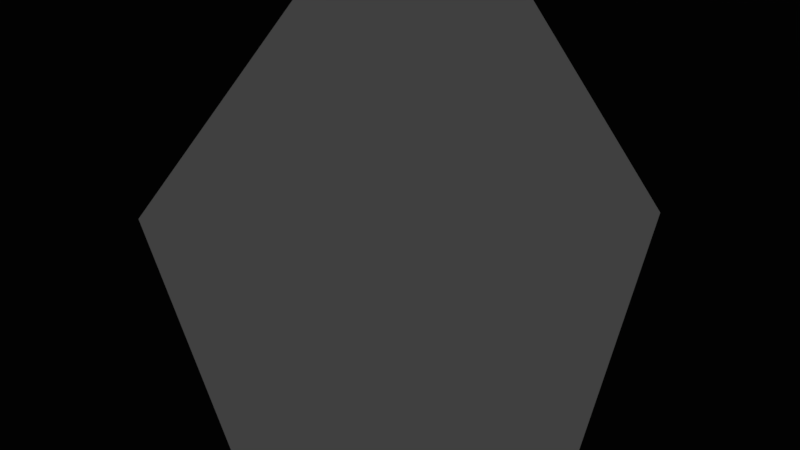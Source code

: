 # Source: sphere.blend  (saved by Blender 2.77.0; exported with 4.5.12 LTS)
import bpy
from mathutils import Matrix  # noqa: F401  (used for matrix-valued properties, if any)

bpy.ops.wm.read_factory_settings(use_empty=True)
scene = bpy.context.scene
scene.name = 'Scene'

# ---- collections
col_collection_1 = bpy.data.collections.new('Collection 1'); scene.collection.children.link(col_collection_1)

# ---- world
world_world = bpy.data.worlds.new('World'); scene.world = world_world
world_world.color = (0.05088, 0.05088, 0.05088)
world_world.use_sun_shadow = False
world_world.sun_shadow_jitter_overblur = 0.0
world_world.cycles.sampling_method = 'MANUAL'

# ---- cameras
cam_camera = bpy.data.cameras.new('Camera')
cam_camera.clip_end = 100.0
cam_camera.lens = 35.0
cam_camera.sensor_width = 32.0
cam_camera.sensor_height = 18.0
cam_camera.ortho_scale = 7.314
cam_camera.dof.focus_distance = 0.0
cam_camera.dof.aperture_fstop = 128.0

# ---- lights
light_lamp = bpy.data.lights.new('Lamp', 'POINT')
light_lamp.transmission_factor = 0.0
light_lamp.cutoff_distance = 30.0
light_lamp.energy = 100.0
light_lamp.shadow_buffer_clip_start = 1.001
light_lamp.shadow_soft_size = 0.1
light_lamp.shadow_maximum_resolution = 0.006
light_lamp.use_absolute_resolution = True

# ---- meshes
me_sphere_001 = bpy.data.meshes.new('Sphere.001')
me_sphere_001.from_pydata([(-38.27, 0.0, 92.39), (-70.71, 0.0, 70.71), (-100.0, 0.0, -4.371e-06), (-70.71, 0.0, -70.71), (-27.06, 27.06, 92.39), (-50.0, 50.0, 70.71), (-65.33, 65.33, 38.27), (-70.71, 70.71, -4.371e-06), (-65.33, 65.33, -38.27), (-50.0, 50.0, -70.71), (-27.06, 27.06, -92.39), (-1.521e-05, 38.27, 92.39), (-1.521e-05, 70.71, 70.71), (-1.521e-05, 92.39, 38.27), (-1.521e-05, 100.0, -4.371e-06), (-1.521e-05, 92.39, -38.27), (-1.521e-05, 70.71, -70.71), (-1.521e-05, 38.27, -92.39), (-2.578e-05, -1.068e-05, 100.0), (27.06, 27.06, 92.39), (50.0, 50.0, 70.71), (65.33, 65.33, 38.27), (70.71, 70.71, -4.371e-06), (65.33, 65.33, -38.27), (50.0, 50.0, -70.71), (27.06, 27.06, -92.39), (38.27, 1.126e-07, 92.39), (70.71, 1.126e-07, 70.71), (92.39, 1.126e-07, 38.27), (100.0, 1.126e-07, -4.371e-06), (92.39, 1.126e-07, -38.27), (70.71, 1.126e-07, -70.71), (38.27, 1.126e-07, -92.39), (27.06, -27.06, 92.39), (50.0, -50.0, 70.71), (65.33, -65.33, 38.27), (70.71, -70.71, -4.371e-06), (65.33, -65.33, -38.27), (50.0, -50.0, -70.71), (27.06, -27.06, -92.39), (-1.521e-05, -38.27, 92.39), (-1.521e-05, -70.71, 70.71), (-1.521e-05, -92.39, 38.27), (-1.521e-05, -100.0, -4.371e-06), (-1.521e-05, -92.39, -38.27), (-1.521e-05, -70.71, -70.71), (-1.521e-05, -38.27, -92.39), (-27.06, -27.06, 92.39), (-50.0, -50.0, 70.71), (-65.33, -65.33, 38.27), (-70.71, -70.71, -4.371e-06), (-65.33, -65.33, -38.27), (-50.0, -50.0, -70.71), (-27.06, -27.06, -92.39), (-92.39, 1.126e-07, 38.27), (-92.39, 1.126e-07, -38.27), (-38.27, 1.126e-07, -92.39), (-1.51e-05, 4.855e-13, -100.0)], [], [(3, 55, 8, 9), (1, 0, 4, 5), (56, 3, 9, 10), (54, 1, 5, 6), (57, 56, 10), (2, 54, 6, 7), (55, 2, 7, 8), (0, 18, 4), (9, 8, 15, 16), (5, 4, 11, 12), (10, 9, 16, 17), (6, 5, 12, 13), (57, 10, 17), (7, 6, 13, 14), (8, 7, 14, 15), (4, 18, 11), (15, 14, 22, 23), (11, 18, 19), (16, 15, 23, 24), (12, 11, 19, 20), (17, 16, 24, 25), (13, 12, 20, 21), (57, 17, 25), (14, 13, 21, 22), (57, 25, 32), (22, 21, 28, 29), (23, 22, 29, 30), (19, 18, 26), (24, 23, 30, 31), (20, 19, 26, 27), (25, 24, 31, 32), (21, 20, 27, 28), (32, 31, 38, 39), (28, 27, 34, 35), (57, 32, 39), (29, 28, 35, 36), (30, 29, 36, 37), (26, 18, 33), (31, 30, 37, 38), (27, 26, 33, 34), (38, 37, 44, 45), (34, 33, 40, 41), (39, 38, 45, 46), (35, 34, 41, 42), (57, 39, 46), (36, 35, 42, 43), (37, 36, 43, 44), (33, 18, 40), (44, 43, 50, 51), (40, 18, 47), (45, 44, 51, 52), (41, 40, 47, 48), (46, 45, 52, 53), (42, 41, 48, 49), (57, 46, 53), (43, 42, 49, 50), (57, 53, 56), (50, 49, 54, 2), (51, 50, 2, 55), (47, 18, 0), (52, 51, 55, 3), (48, 47, 0, 1), (53, 52, 3, 56), (49, 48, 1, 54)])
me_sphere_001.use_remesh_preserve_volume = False
me_sphere_001.use_remesh_preserve_attributes = False
me_sphere_001.use_mirror_vertex_groups = False
me_sphere_001.update()

# ---- objects
ob_sphere = bpy.data.objects.new('Sphere', me_sphere_001)
ob_lamp = bpy.data.objects.new('Lamp', light_lamp)
ob_camera = bpy.data.objects.new('Camera', cam_camera)

# ---- transforms, parenting, visibility, modifiers, constraints
ob_sphere.location = (0.0, 0.0, 0.0)
ob_sphere.lineart.crease_threshold = 0.0
ob_lamp.location = (4.076, 1.005, 5.904)
ob_lamp.rotation_euler = (0.6503, 0.05522, 1.866)
ob_lamp.lock_rotations_4d = False
ob_lamp.empty_display_type = 'ARROWS'
ob_lamp.color = (0.0, 0.0, 0.0, 0.0)
ob_lamp.lineart.crease_threshold = 0.0
ob_camera.location = (7.481, -6.508, 5.344)
ob_camera.rotation_euler = (1.109, 0.01082, 0.8149)
ob_camera.lock_rotations_4d = False
ob_camera.empty_display_type = 'ARROWS'
ob_camera.color = (0.0, 0.0, 0.0, 0.0)
ob_camera.display_type = 'WIRE'
ob_camera.lineart.crease_threshold = 0.0

# ---- collection membership
col_collection_1.objects.link(ob_sphere)
col_collection_1.objects.link(ob_lamp)
col_collection_1.objects.link(ob_camera)

# ---- scene / render settings (as saved in the file)
scene.camera = ob_camera
scene.frame_start = 1; scene.frame_end = 250; scene.frame_set(1)
scene.render.engine = 'BLENDER_EEVEE_NEXT'
scene.render.resolution_percentage = 50
scene.render.dither_intensity = 0.0
scene.cycles.use_denoising = False
scene.cycles.samples = 128
scene.cycles.sampling_pattern = 'TABULATED_SOBOL'
scene.cycles.light_sampling_threshold = 0.0
scene.cycles.use_adaptive_sampling = False
scene.cycles.use_light_tree = False
scene.cycles.blur_glossy = 0.0
scene.cycles.sample_clamp_indirect = 0.0
scene.view_settings.view_transform = 'Standard'
bpy.context.view_layer.update()

